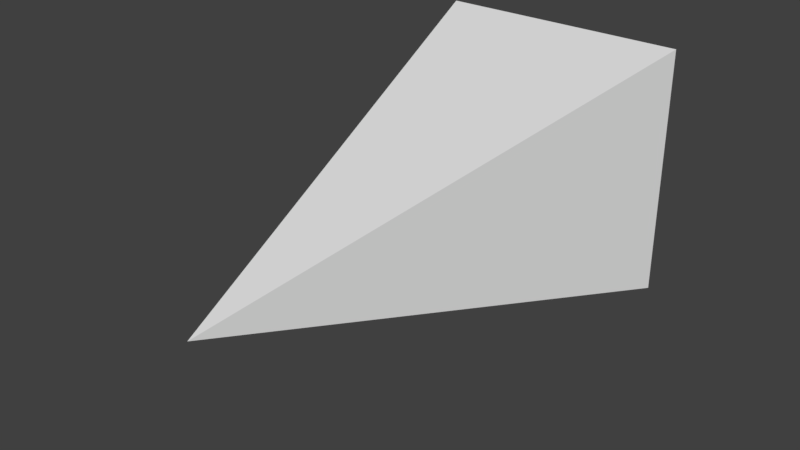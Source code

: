 # Source: radarPlayer.blend  (saved by Blender 2.77.0; exported with 4.5.12 LTS)
import bpy
from mathutils import Matrix  # noqa: F401  (used for matrix-valued properties, if any)

bpy.ops.wm.read_factory_settings(use_empty=True)
scene = bpy.context.scene
scene.name = 'Scene'

# ---- collections
col_collection_1 = bpy.data.collections.new('Collection 1'); scene.collection.children.link(col_collection_1)

# ---- materials (node trees are filled in below, after node groups)
mat_material = bpy.data.materials.new('Material')
mat_material.alpha_threshold = 0.0
mat_material.use_transparent_shadow = False
mat_material.roughness = 0.5
mat_material.line_color = (0.0, 0.0, 0.0, 1.0)

# ---- material node trees

# ---- world
world_world = bpy.data.worlds.new('World'); scene.world = world_world
world_world.color = (0.05088, 0.05088, 0.05088)
world_world.use_sun_shadow = False
world_world.sun_shadow_jitter_overblur = 0.0
world_world.cycles.sampling_method = 'MANUAL'

# ---- meshes
me_cube = bpy.data.meshes.new('Cube')
me_cube.from_pydata([(0.5214, -0.5214, -0.74), (-1.476e-07, -9.586e-08, 1.27), (-0.5214, -0.5214, -0.74), (0.5214, 0.5214, -0.74), (-0.5214, 0.5214, -0.74)], [], [(0, 1, 2), (3, 4, 1), (0, 3, 1), (1, 4, 2), (3, 0, 2, 4)])
me_cube.materials.append(mat_material)
me_cube.use_remesh_preserve_volume = False
me_cube.use_remesh_preserve_attributes = False
me_cube.use_mirror_vertex_groups = False
me_cube.update()

# ---- objects
ob_cube = bpy.data.objects.new('Cube', me_cube)

# ---- transforms, parenting, visibility, modifiers, constraints
ob_cube.location = (0.0, 0.0, 0.0)
ob_cube.rotation_euler = (1.571, 2.22e-16, 2.22e-16)
ob_cube.lock_rotations_4d = False
ob_cube.empty_display_type = 'ARROWS'
ob_cube.lineart.crease_threshold = 0.0

# ---- collection membership
col_collection_1.objects.link(ob_cube)

# ---- scene / render settings (as saved in the file)
scene.frame_start = 1; scene.frame_end = 250; scene.frame_set(1)
scene.render.engine = 'BLENDER_EEVEE_NEXT'
scene.render.resolution_percentage = 50
scene.render.dither_intensity = 0.0
scene.cycles.use_denoising = False
scene.cycles.samples = 128
scene.cycles.sampling_pattern = 'TABULATED_SOBOL'
scene.cycles.light_sampling_threshold = 0.0
scene.cycles.use_adaptive_sampling = False
scene.cycles.use_light_tree = False
scene.cycles.blur_glossy = 0.0
scene.cycles.sample_clamp_indirect = 0.0
scene.view_settings.view_transform = 'Standard'
bpy.context.view_layer.update()

# ---- added for rendering (the .blend has no active camera and no usable light): camera, sun
cam_auto = bpy.data.cameras.new('AutoCamera')
cam_auto.lens = 50.0
cam_auto.sensor_width = 36.0
cam_auto.clip_end = 1000.0
ob_auto_camera = bpy.data.objects.new('AutoCamera', cam_auto)
scene.collection.objects.link(ob_auto_camera)
ob_auto_camera.location = (2.3063, -3.03243, 1.84504)
ob_auto_camera.rotation_euler = (1.09748, -7.21219e-08, 0.694738)
scene.camera = ob_auto_camera
light_auto_sun = bpy.data.lights.new('AutoSun', 'SUN')
light_auto_sun.energy = 3.0
light_auto_sun.angle = 0.0523599
ob_auto_sun = bpy.data.objects.new('AutoSun', light_auto_sun)
scene.collection.objects.link(ob_auto_sun)
ob_auto_sun.rotation_euler = (0.872665, 0.174533, 0.523599)
bpy.context.view_layer.update()
